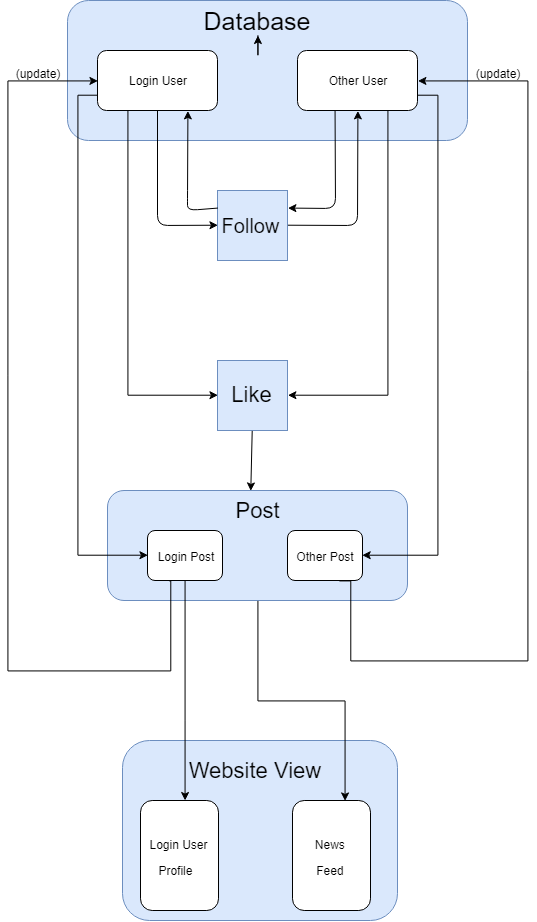

The diagram above was exported from draw.io. Its source (the exported page's mxGraphModel, read from the mxfile embedded in the PNG):
<mxGraphModel dx="1991" dy="1121" grid="1" gridSize="10" guides="1" tooltips="1" connect="1" arrows="1" fold="1" page="1" pageScale="1" pageWidth="850" pageHeight="1100" math="0" shadow="0">
  <root>
    <mxCell id="0" />
    <mxCell id="1" parent="0" />
    <mxCell id="UlSHJd0x_HNpwclM5lzy-2" value="" style="rounded=1;whiteSpace=wrap;html=1;fillColor=#dae8fc;strokeColor=#6c8ebf;" vertex="1" parent="1">
      <mxGeometry x="200" y="60" width="400" height="140" as="geometry" />
    </mxCell>
    <mxCell id="UlSHJd0x_HNpwclM5lzy-50" style="edgeStyle=orthogonalEdgeStyle;rounded=0;orthogonalLoop=1;jettySize=auto;html=1;exitX=0.25;exitY=1;exitDx=0;exitDy=0;entryX=0;entryY=0.5;entryDx=0;entryDy=0;fontSize=22;" edge="1" parent="1" source="UlSHJd0x_HNpwclM5lzy-3" target="UlSHJd0x_HNpwclM5lzy-49">
      <mxGeometry relative="1" as="geometry" />
    </mxCell>
    <mxCell id="UlSHJd0x_HNpwclM5lzy-3" value="" style="rounded=1;whiteSpace=wrap;html=1;" vertex="1" parent="1">
      <mxGeometry x="230" y="110" width="120" height="60" as="geometry" />
    </mxCell>
    <mxCell id="UlSHJd0x_HNpwclM5lzy-52" style="edgeStyle=orthogonalEdgeStyle;rounded=0;orthogonalLoop=1;jettySize=auto;html=1;exitX=0.75;exitY=1;exitDx=0;exitDy=0;entryX=1;entryY=0.5;entryDx=0;entryDy=0;fontSize=22;" edge="1" parent="1" source="UlSHJd0x_HNpwclM5lzy-4" target="UlSHJd0x_HNpwclM5lzy-49">
      <mxGeometry relative="1" as="geometry" />
    </mxCell>
    <mxCell id="UlSHJd0x_HNpwclM5lzy-4" value="" style="rounded=1;whiteSpace=wrap;html=1;" vertex="1" parent="1">
      <mxGeometry x="430" y="110" width="120" height="60" as="geometry" />
    </mxCell>
    <mxCell id="UlSHJd0x_HNpwclM5lzy-5" value="Login User" style="text;html=1;strokeColor=none;fillColor=none;align=center;verticalAlign=middle;whiteSpace=wrap;rounded=0;" vertex="1" parent="1">
      <mxGeometry x="255" y="130" width="70" height="20" as="geometry" />
    </mxCell>
    <mxCell id="UlSHJd0x_HNpwclM5lzy-6" value="Other User" style="text;html=1;strokeColor=none;fillColor=none;align=center;verticalAlign=middle;whiteSpace=wrap;rounded=0;" vertex="1" parent="1">
      <mxGeometry x="455" y="130" width="70" height="20" as="geometry" />
    </mxCell>
    <mxCell id="UlSHJd0x_HNpwclM5lzy-8" value="" style="whiteSpace=wrap;html=1;aspect=fixed;fillColor=#dae8fc;strokeColor=#6c8ebf;" vertex="1" parent="1">
      <mxGeometry x="350" y="250" width="70" height="70" as="geometry" />
    </mxCell>
    <mxCell id="UlSHJd0x_HNpwclM5lzy-11" value="" style="endArrow=classic;html=1;fontSize=28;entryX=0;entryY=0.5;entryDx=0;entryDy=0;" edge="1" parent="1" source="UlSHJd0x_HNpwclM5lzy-3" target="UlSHJd0x_HNpwclM5lzy-8">
      <mxGeometry width="50" height="50" relative="1" as="geometry">
        <mxPoint x="200" y="400" as="sourcePoint" />
        <mxPoint x="250" y="350" as="targetPoint" />
        <Array as="points">
          <mxPoint x="290" y="285" />
        </Array>
      </mxGeometry>
    </mxCell>
    <mxCell id="UlSHJd0x_HNpwclM5lzy-12" value="&lt;font style=&quot;font-size: 20px&quot;&gt;Follow&lt;/font&gt;" style="text;html=1;strokeColor=none;fillColor=none;align=center;verticalAlign=middle;whiteSpace=wrap;rounded=0;fontSize=17;" vertex="1" parent="1">
      <mxGeometry x="360" y="275" width="45" height="20" as="geometry" />
    </mxCell>
    <mxCell id="UlSHJd0x_HNpwclM5lzy-13" value="" style="endArrow=classic;html=1;fontSize=17;exitX=1;exitY=0.5;exitDx=0;exitDy=0;entryX=0.5;entryY=1;entryDx=0;entryDy=0;" edge="1" parent="1" source="UlSHJd0x_HNpwclM5lzy-8" target="UlSHJd0x_HNpwclM5lzy-4">
      <mxGeometry width="50" height="50" relative="1" as="geometry">
        <mxPoint x="200" y="390" as="sourcePoint" />
        <mxPoint x="490" y="280" as="targetPoint" />
        <Array as="points">
          <mxPoint x="490" y="285" />
        </Array>
      </mxGeometry>
    </mxCell>
    <mxCell id="UlSHJd0x_HNpwclM5lzy-14" value="" style="endArrow=classic;html=1;fontSize=17;entryX=1;entryY=0.25;entryDx=0;entryDy=0;exitX=0.317;exitY=1;exitDx=0;exitDy=0;exitPerimeter=0;" edge="1" parent="1" source="UlSHJd0x_HNpwclM5lzy-4" target="UlSHJd0x_HNpwclM5lzy-8">
      <mxGeometry width="50" height="50" relative="1" as="geometry">
        <mxPoint x="310" y="440" as="sourcePoint" />
        <mxPoint x="250" y="340" as="targetPoint" />
        <Array as="points">
          <mxPoint x="468" y="268" />
        </Array>
      </mxGeometry>
    </mxCell>
    <mxCell id="UlSHJd0x_HNpwclM5lzy-16" value="" style="endArrow=classic;html=1;fontSize=17;entryX=0.75;entryY=1;entryDx=0;entryDy=0;exitX=0;exitY=0.25;exitDx=0;exitDy=0;" edge="1" parent="1" source="UlSHJd0x_HNpwclM5lzy-8" target="UlSHJd0x_HNpwclM5lzy-3">
      <mxGeometry width="50" height="50" relative="1" as="geometry">
        <mxPoint x="140" y="370" as="sourcePoint" />
        <mxPoint x="250" y="340" as="targetPoint" />
        <Array as="points">
          <mxPoint x="320" y="270" />
          <mxPoint x="320" y="260" />
        </Array>
      </mxGeometry>
    </mxCell>
    <mxCell id="UlSHJd0x_HNpwclM5lzy-18" value="&lt;font style=&quot;font-size: 25px&quot;&gt;Database&lt;/font&gt;" style="text;html=1;strokeColor=none;fillColor=none;align=center;verticalAlign=middle;whiteSpace=wrap;rounded=0;fontSize=17;" vertex="1" parent="1">
      <mxGeometry x="335" y="65" width="110" height="30" as="geometry" />
    </mxCell>
    <mxCell id="UlSHJd0x_HNpwclM5lzy-19" value="" style="rounded=1;whiteSpace=wrap;html=1;fontSize=17;fillColor=#dae8fc;strokeColor=#6c8ebf;" vertex="1" parent="1">
      <mxGeometry x="240" y="550" width="300" height="110" as="geometry" />
    </mxCell>
    <mxCell id="UlSHJd0x_HNpwclM5lzy-20" style="edgeStyle=orthogonalEdgeStyle;rounded=0;orthogonalLoop=1;jettySize=auto;html=1;exitX=0.5;exitY=1;exitDx=0;exitDy=0;fontSize=17;" edge="1" parent="1" source="UlSHJd0x_HNpwclM5lzy-18" target="UlSHJd0x_HNpwclM5lzy-18">
      <mxGeometry relative="1" as="geometry" />
    </mxCell>
    <mxCell id="UlSHJd0x_HNpwclM5lzy-21" value="&lt;font style=&quot;font-size: 22px&quot;&gt;Post&lt;/font&gt;" style="text;html=1;strokeColor=none;fillColor=none;align=center;verticalAlign=middle;whiteSpace=wrap;rounded=0;fontSize=17;" vertex="1" parent="1">
      <mxGeometry x="370" y="560" width="40" height="20" as="geometry" />
    </mxCell>
    <mxCell id="UlSHJd0x_HNpwclM5lzy-23" value="" style="rounded=1;whiteSpace=wrap;html=1;fontSize=17;" vertex="1" parent="1">
      <mxGeometry x="280" y="590" width="75" height="50" as="geometry" />
    </mxCell>
    <mxCell id="UlSHJd0x_HNpwclM5lzy-24" value="" style="rounded=1;whiteSpace=wrap;html=1;fontSize=17;" vertex="1" parent="1">
      <mxGeometry x="420" y="590" width="75" height="50" as="geometry" />
    </mxCell>
    <mxCell id="UlSHJd0x_HNpwclM5lzy-34" style="edgeStyle=orthogonalEdgeStyle;rounded=0;orthogonalLoop=1;jettySize=auto;html=1;exitX=0.25;exitY=1;exitDx=0;exitDy=0;entryX=0;entryY=0.5;entryDx=0;entryDy=0;fontSize=17;" edge="1" parent="1" source="UlSHJd0x_HNpwclM5lzy-25" target="UlSHJd0x_HNpwclM5lzy-3">
      <mxGeometry relative="1" as="geometry">
        <Array as="points">
          <mxPoint x="303" y="730" />
          <mxPoint x="140" y="730" />
          <mxPoint x="140" y="140" />
        </Array>
      </mxGeometry>
    </mxCell>
    <mxCell id="UlSHJd0x_HNpwclM5lzy-25" value="&lt;font style=&quot;font-size: 12px&quot;&gt;Login Post&lt;/font&gt;" style="text;html=1;strokeColor=none;fillColor=none;align=center;verticalAlign=middle;whiteSpace=wrap;rounded=0;fontSize=17;" vertex="1" parent="1">
      <mxGeometry x="287.5" y="590" width="60" height="50" as="geometry" />
    </mxCell>
    <mxCell id="UlSHJd0x_HNpwclM5lzy-35" style="edgeStyle=orthogonalEdgeStyle;rounded=0;orthogonalLoop=1;jettySize=auto;html=1;exitX=0.75;exitY=1;exitDx=0;exitDy=0;entryX=1;entryY=0.5;entryDx=0;entryDy=0;fontSize=17;" edge="1" parent="1" source="UlSHJd0x_HNpwclM5lzy-27" target="UlSHJd0x_HNpwclM5lzy-4">
      <mxGeometry relative="1" as="geometry">
        <Array as="points">
          <mxPoint x="483" y="640" />
          <mxPoint x="483" y="720" />
          <mxPoint x="660" y="720" />
          <mxPoint x="660" y="140" />
        </Array>
      </mxGeometry>
    </mxCell>
    <mxCell id="UlSHJd0x_HNpwclM5lzy-27" value="&lt;font style=&quot;font-size: 12px&quot;&gt;Other Post&lt;/font&gt;" style="text;html=1;strokeColor=none;fillColor=none;align=center;verticalAlign=middle;whiteSpace=wrap;rounded=0;fontSize=17;" vertex="1" parent="1">
      <mxGeometry x="427.5" y="590" width="60" height="50" as="geometry" />
    </mxCell>
    <mxCell id="UlSHJd0x_HNpwclM5lzy-28" style="edgeStyle=orthogonalEdgeStyle;rounded=0;orthogonalLoop=1;jettySize=auto;html=1;exitX=0;exitY=0.75;exitDx=0;exitDy=0;entryX=0;entryY=0.5;entryDx=0;entryDy=0;fontSize=17;" edge="1" parent="1" source="UlSHJd0x_HNpwclM5lzy-3" target="UlSHJd0x_HNpwclM5lzy-23">
      <mxGeometry relative="1" as="geometry" />
    </mxCell>
    <mxCell id="UlSHJd0x_HNpwclM5lzy-33" style="edgeStyle=orthogonalEdgeStyle;rounded=0;orthogonalLoop=1;jettySize=auto;html=1;exitX=1;exitY=0.75;exitDx=0;exitDy=0;entryX=1;entryY=0.5;entryDx=0;entryDy=0;fontSize=17;" edge="1" parent="1" source="UlSHJd0x_HNpwclM5lzy-4" target="UlSHJd0x_HNpwclM5lzy-24">
      <mxGeometry relative="1" as="geometry">
        <Array as="points">
          <mxPoint x="570" y="155" />
          <mxPoint x="570" y="615" />
        </Array>
      </mxGeometry>
    </mxCell>
    <mxCell id="UlSHJd0x_HNpwclM5lzy-49" value="Like" style="whiteSpace=wrap;html=1;aspect=fixed;fontSize=22;fillColor=#dae8fc;strokeColor=#6c8ebf;" vertex="1" parent="1">
      <mxGeometry x="350" y="420" width="70" height="70" as="geometry" />
    </mxCell>
    <mxCell id="UlSHJd0x_HNpwclM5lzy-56" value="" style="endArrow=classic;html=1;fontSize=22;exitX=0.5;exitY=1;exitDx=0;exitDy=0;entryX=0.48;entryY=0.009;entryDx=0;entryDy=0;entryPerimeter=0;" edge="1" parent="1" source="UlSHJd0x_HNpwclM5lzy-49" target="UlSHJd0x_HNpwclM5lzy-19">
      <mxGeometry width="50" height="50" relative="1" as="geometry">
        <mxPoint x="130" y="810" as="sourcePoint" />
        <mxPoint x="180" y="760" as="targetPoint" />
      </mxGeometry>
    </mxCell>
    <mxCell id="UlSHJd0x_HNpwclM5lzy-58" value="&lt;font style=&quot;font-size: 12px&quot;&gt;(update)&lt;/font&gt;" style="text;html=1;strokeColor=none;fillColor=none;align=center;verticalAlign=middle;whiteSpace=wrap;rounded=0;fontSize=22;" vertex="1" parent="1">
      <mxGeometry x="150" y="120" width="40" height="20" as="geometry" />
    </mxCell>
    <mxCell id="UlSHJd0x_HNpwclM5lzy-59" value="&lt;font style=&quot;font-size: 12px&quot;&gt;(update)&lt;/font&gt;" style="text;html=1;strokeColor=none;fillColor=none;align=center;verticalAlign=middle;whiteSpace=wrap;rounded=0;fontSize=22;" vertex="1" parent="1">
      <mxGeometry x="610" y="120" width="40" height="20" as="geometry" />
    </mxCell>
    <mxCell id="UlSHJd0x_HNpwclM5lzy-60" value="" style="rounded=1;whiteSpace=wrap;html=1;fontSize=22;fillColor=#dae8fc;strokeColor=#6c8ebf;" vertex="1" parent="1">
      <mxGeometry x="255" y="800" width="275" height="180" as="geometry" />
    </mxCell>
    <mxCell id="UlSHJd0x_HNpwclM5lzy-61" value="Website View&amp;nbsp;" style="text;html=1;strokeColor=none;fillColor=none;align=center;verticalAlign=middle;whiteSpace=wrap;rounded=0;fontSize=22;" vertex="1" parent="1">
      <mxGeometry x="310" y="810" width="160" height="40" as="geometry" />
    </mxCell>
    <mxCell id="UlSHJd0x_HNpwclM5lzy-62" value="&lt;font style=&quot;font-size: 12px&quot;&gt;Login User Profile&lt;/font&gt;&amp;nbsp;" style="rounded=1;whiteSpace=wrap;html=1;fontSize=22;" vertex="1" parent="1">
      <mxGeometry x="273" y="860" width="78" height="110" as="geometry" />
    </mxCell>
    <mxCell id="UlSHJd0x_HNpwclM5lzy-63" value="&lt;span style=&quot;font-size: 12px&quot;&gt;News&amp;nbsp;&lt;br&gt;Feed&amp;nbsp;&lt;br&gt;&lt;/span&gt;" style="rounded=1;whiteSpace=wrap;html=1;fontSize=22;" vertex="1" parent="1">
      <mxGeometry x="425" y="860" width="78" height="110" as="geometry" />
    </mxCell>
    <mxCell id="UlSHJd0x_HNpwclM5lzy-64" style="edgeStyle=orthogonalEdgeStyle;rounded=0;orthogonalLoop=1;jettySize=auto;html=1;exitX=0.5;exitY=1;exitDx=0;exitDy=0;fontSize=22;" edge="1" parent="1" source="UlSHJd0x_HNpwclM5lzy-25" target="UlSHJd0x_HNpwclM5lzy-62">
      <mxGeometry relative="1" as="geometry">
        <Array as="points">
          <mxPoint x="318" y="780" />
          <mxPoint x="318" y="780" />
        </Array>
      </mxGeometry>
    </mxCell>
    <mxCell id="UlSHJd0x_HNpwclM5lzy-65" style="edgeStyle=orthogonalEdgeStyle;rounded=0;orthogonalLoop=1;jettySize=auto;html=1;exitX=0.5;exitY=1;exitDx=0;exitDy=0;entryX=0.667;entryY=0.009;entryDx=0;entryDy=0;entryPerimeter=0;fontSize=22;" edge="1" parent="1" source="UlSHJd0x_HNpwclM5lzy-19" target="UlSHJd0x_HNpwclM5lzy-63">
      <mxGeometry relative="1" as="geometry" />
    </mxCell>
  </root>
</mxGraphModel>